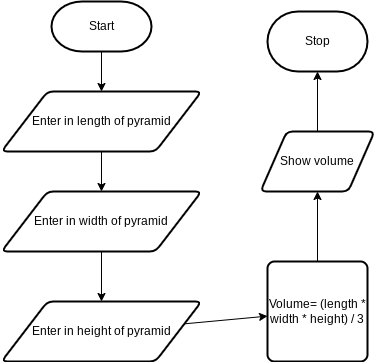

The diagram above was exported from draw.io. Its source (the exported page's mxGraphModel, read from the mxfile embedded in the PNG):
<mxGraphModel dx="642" dy="561" grid="1" gridSize="10" guides="1" tooltips="1" connect="1" arrows="1" fold="1" page="1" pageScale="1" pageWidth="827" pageHeight="1169" math="0" shadow="0">
  <root>
    <mxCell id="0" />
    <mxCell id="1" parent="0" />
    <mxCell id="5" style="edgeStyle=none;html=1;entryX=0.5;entryY=0;entryDx=0;entryDy=0;" edge="1" parent="1" source="2" target="3">
      <mxGeometry relative="1" as="geometry" />
    </mxCell>
    <mxCell id="2" value="Start" style="strokeWidth=2;html=1;shape=mxgraph.flowchart.terminator;whiteSpace=wrap;" vertex="1" parent="1">
      <mxGeometry x="314" y="50" width="100" height="50" as="geometry" />
    </mxCell>
    <mxCell id="7" value="" style="edgeStyle=none;html=1;" edge="1" parent="1" source="3" target="4">
      <mxGeometry relative="1" as="geometry" />
    </mxCell>
    <mxCell id="3" value="Enter in length of pyramid" style="shape=parallelogram;html=1;strokeWidth=2;perimeter=parallelogramPerimeter;whiteSpace=wrap;rounded=1;arcSize=12;size=0.23;" vertex="1" parent="1">
      <mxGeometry x="264" y="140" width="200" height="60" as="geometry" />
    </mxCell>
    <mxCell id="9" value="" style="edgeStyle=none;html=1;" edge="1" parent="1" source="4" target="8">
      <mxGeometry relative="1" as="geometry" />
    </mxCell>
    <mxCell id="4" value="Enter in width of pyramid" style="shape=parallelogram;html=1;strokeWidth=2;perimeter=parallelogramPerimeter;whiteSpace=wrap;rounded=1;arcSize=12;size=0.23;" vertex="1" parent="1">
      <mxGeometry x="264" y="240" width="200" height="60" as="geometry" />
    </mxCell>
    <mxCell id="11" value="" style="edgeStyle=none;html=1;" edge="1" parent="1" source="8" target="10">
      <mxGeometry relative="1" as="geometry" />
    </mxCell>
    <mxCell id="8" value="Enter in height of pyramid" style="shape=parallelogram;html=1;strokeWidth=2;perimeter=parallelogramPerimeter;whiteSpace=wrap;rounded=1;arcSize=12;size=0.23;" vertex="1" parent="1">
      <mxGeometry x="264" y="350" width="200" height="60" as="geometry" />
    </mxCell>
    <mxCell id="13" value="" style="edgeStyle=none;html=1;" edge="1" parent="1" source="10" target="12">
      <mxGeometry relative="1" as="geometry" />
    </mxCell>
    <mxCell id="10" value="Volume= (length * width * height) / 3" style="rounded=1;whiteSpace=wrap;html=1;absoluteArcSize=1;arcSize=14;strokeWidth=2;" vertex="1" parent="1">
      <mxGeometry x="530" y="310" width="100" height="100" as="geometry" />
    </mxCell>
    <mxCell id="15" value="" style="edgeStyle=none;html=1;" edge="1" parent="1" source="12" target="14">
      <mxGeometry relative="1" as="geometry" />
    </mxCell>
    <mxCell id="12" value="Show volume" style="shape=parallelogram;html=1;strokeWidth=2;perimeter=parallelogramPerimeter;whiteSpace=wrap;rounded=1;arcSize=12;size=0.23;" vertex="1" parent="1">
      <mxGeometry x="523" y="180" width="114" height="60" as="geometry" />
    </mxCell>
    <mxCell id="14" value="Stop" style="strokeWidth=2;html=1;shape=mxgraph.flowchart.terminator;whiteSpace=wrap;" vertex="1" parent="1">
      <mxGeometry x="530" y="60" width="100" height="60" as="geometry" />
    </mxCell>
  </root>
</mxGraphModel>